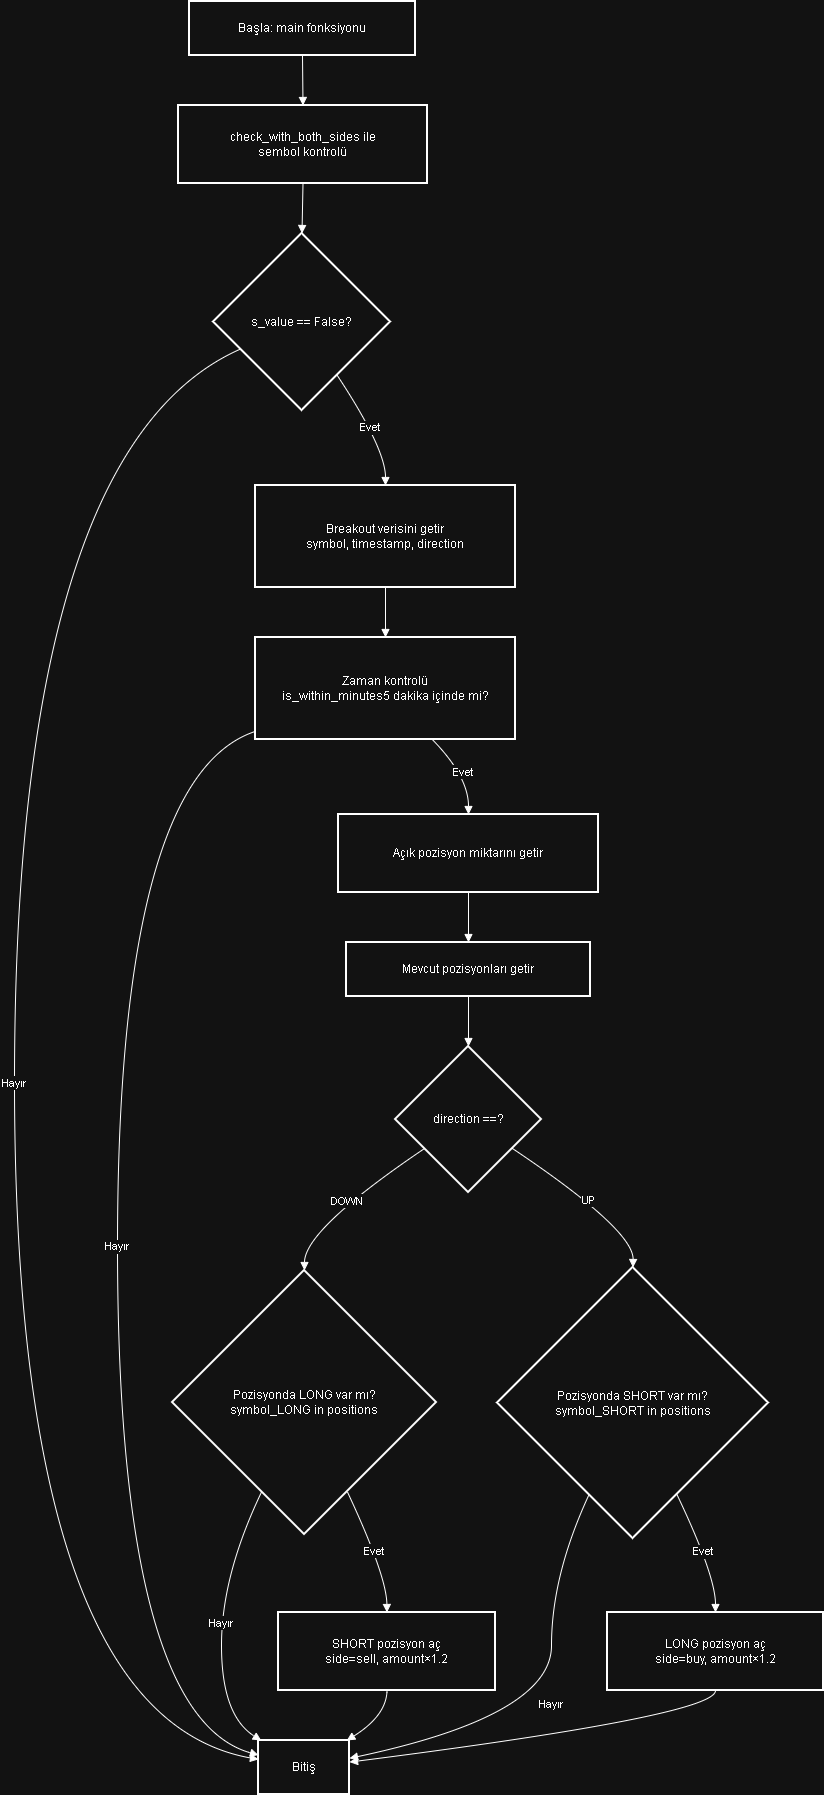

The diagram above was exported from draw.io. Its source (the exported page's mxGraphModel, read from the mxfile embedded in the PNG):
<mxGraphModel dx="679" dy="563" grid="1" gridSize="10" guides="1" tooltips="1" connect="1" arrows="1" fold="1" page="1" pageScale="1" pageWidth="850" pageHeight="1100" math="0" shadow="0">
  <root>
    <mxCell id="0" />
    <mxCell id="1" parent="0" />
    <mxCell id="URmXUSpqFVmJfF6x3BZE-1" value="Başla: main fonksiyonu" style="whiteSpace=wrap;strokeWidth=2;" vertex="1" parent="1">
      <mxGeometry x="195" y="20" width="226" height="54" as="geometry" />
    </mxCell>
    <mxCell id="URmXUSpqFVmJfF6x3BZE-2" value="check_with_both_sides ile&#10;sembol kontrolü" style="whiteSpace=wrap;strokeWidth=2;" vertex="1" parent="1">
      <mxGeometry x="184" y="124" width="249" height="78" as="geometry" />
    </mxCell>
    <mxCell id="URmXUSpqFVmJfF6x3BZE-3" value="s_value == False?" style="rhombus;strokeWidth=2;whiteSpace=wrap;" vertex="1" parent="1">
      <mxGeometry x="219" y="252" width="177" height="177" as="geometry" />
    </mxCell>
    <mxCell id="URmXUSpqFVmJfF6x3BZE-4" value="Bitiş" style="whiteSpace=wrap;strokeWidth=2;" vertex="1" parent="1">
      <mxGeometry x="264" y="1759" width="91" height="54" as="geometry" />
    </mxCell>
    <mxCell id="URmXUSpqFVmJfF6x3BZE-5" value="Breakout verisini getir&#10;symbol, timestamp, direction" style="whiteSpace=wrap;strokeWidth=2;" vertex="1" parent="1">
      <mxGeometry x="261" y="504" width="260" height="102" as="geometry" />
    </mxCell>
    <mxCell id="URmXUSpqFVmJfF6x3BZE-6" value="Zaman kontrolü&#10;is_within_minutes5 dakika içinde mi?" style="whiteSpace=wrap;strokeWidth=2;" vertex="1" parent="1">
      <mxGeometry x="261" y="656" width="260" height="102" as="geometry" />
    </mxCell>
    <mxCell id="URmXUSpqFVmJfF6x3BZE-7" value="Açık pozisyon miktarını getir" style="whiteSpace=wrap;strokeWidth=2;" vertex="1" parent="1">
      <mxGeometry x="344" y="833" width="260" height="78" as="geometry" />
    </mxCell>
    <mxCell id="URmXUSpqFVmJfF6x3BZE-8" value="Mevcut pozisyonları getir" style="whiteSpace=wrap;strokeWidth=2;" vertex="1" parent="1">
      <mxGeometry x="352" y="961" width="244" height="54" as="geometry" />
    </mxCell>
    <mxCell id="URmXUSpqFVmJfF6x3BZE-9" value="direction ==?" style="rhombus;strokeWidth=2;whiteSpace=wrap;" vertex="1" parent="1">
      <mxGeometry x="401" y="1065" width="146" height="146" as="geometry" />
    </mxCell>
    <mxCell id="URmXUSpqFVmJfF6x3BZE-10" value="Pozisyonda LONG var mı?&#10;symbol_LONG in positions" style="rhombus;strokeWidth=2;whiteSpace=wrap;" vertex="1" parent="1">
      <mxGeometry x="178" y="1289" width="264" height="264" as="geometry" />
    </mxCell>
    <mxCell id="URmXUSpqFVmJfF6x3BZE-11" value="SHORT pozisyon aç&#10;side=sell, amount×1.2" style="whiteSpace=wrap;strokeWidth=2;" vertex="1" parent="1">
      <mxGeometry x="284" y="1631" width="217" height="78" as="geometry" />
    </mxCell>
    <mxCell id="URmXUSpqFVmJfF6x3BZE-12" value="Pozisyonda SHORT var mı?&#10;symbol_SHORT in positions" style="rhombus;strokeWidth=2;whiteSpace=wrap;" vertex="1" parent="1">
      <mxGeometry x="503" y="1286" width="271" height="271" as="geometry" />
    </mxCell>
    <mxCell id="URmXUSpqFVmJfF6x3BZE-13" value="LONG pozisyon aç&#10;side=buy, amount×1.2" style="whiteSpace=wrap;strokeWidth=2;" vertex="1" parent="1">
      <mxGeometry x="613" y="1631" width="216" height="78" as="geometry" />
    </mxCell>
    <mxCell id="URmXUSpqFVmJfF6x3BZE-14" value="" style="curved=1;startArrow=none;endArrow=block;exitX=0.5;exitY=1;entryX=0.5;entryY=0;rounded=0;" edge="1" parent="1" source="URmXUSpqFVmJfF6x3BZE-1" target="URmXUSpqFVmJfF6x3BZE-2">
      <mxGeometry relative="1" as="geometry">
        <Array as="points" />
      </mxGeometry>
    </mxCell>
    <mxCell id="URmXUSpqFVmJfF6x3BZE-15" value="" style="curved=1;startArrow=none;endArrow=block;exitX=0.5;exitY=1;entryX=0.5;entryY=0;rounded=0;" edge="1" parent="1" source="URmXUSpqFVmJfF6x3BZE-2" target="URmXUSpqFVmJfF6x3BZE-3">
      <mxGeometry relative="1" as="geometry">
        <Array as="points" />
      </mxGeometry>
    </mxCell>
    <mxCell id="URmXUSpqFVmJfF6x3BZE-16" value="Hayır" style="curved=1;startArrow=none;endArrow=block;exitX=0;exitY=0.72;entryX=0;entryY=0.35;rounded=0;" edge="1" parent="1" source="URmXUSpqFVmJfF6x3BZE-3" target="URmXUSpqFVmJfF6x3BZE-4">
      <mxGeometry relative="1" as="geometry">
        <Array as="points">
          <mxPoint x="20" y="467" />
          <mxPoint x="20" y="1734" />
        </Array>
      </mxGeometry>
    </mxCell>
    <mxCell id="URmXUSpqFVmJfF6x3BZE-17" value="Evet" style="curved=1;startArrow=none;endArrow=block;exitX=0.83;exitY=1;entryX=0.5;entryY=0;rounded=0;" edge="1" parent="1" source="URmXUSpqFVmJfF6x3BZE-3" target="URmXUSpqFVmJfF6x3BZE-5">
      <mxGeometry relative="1" as="geometry">
        <Array as="points">
          <mxPoint x="391" y="467" />
        </Array>
      </mxGeometry>
    </mxCell>
    <mxCell id="URmXUSpqFVmJfF6x3BZE-18" value="" style="curved=1;startArrow=none;endArrow=block;exitX=0.5;exitY=1;entryX=0.5;entryY=0;rounded=0;" edge="1" parent="1" source="URmXUSpqFVmJfF6x3BZE-5" target="URmXUSpqFVmJfF6x3BZE-6">
      <mxGeometry relative="1" as="geometry">
        <Array as="points" />
      </mxGeometry>
    </mxCell>
    <mxCell id="URmXUSpqFVmJfF6x3BZE-19" value="Hayır" style="curved=1;startArrow=none;endArrow=block;exitX=0;exitY=0.92;entryX=0;entryY=0.27;rounded=0;" edge="1" parent="1" source="URmXUSpqFVmJfF6x3BZE-6" target="URmXUSpqFVmJfF6x3BZE-4">
      <mxGeometry relative="1" as="geometry">
        <Array as="points">
          <mxPoint x="123" y="795" />
          <mxPoint x="123" y="1734" />
        </Array>
      </mxGeometry>
    </mxCell>
    <mxCell id="URmXUSpqFVmJfF6x3BZE-20" value="Evet" style="curved=1;startArrow=none;endArrow=block;exitX=0.68;exitY=1;entryX=0.5;entryY=0;rounded=0;" edge="1" parent="1" source="URmXUSpqFVmJfF6x3BZE-6" target="URmXUSpqFVmJfF6x3BZE-7">
      <mxGeometry relative="1" as="geometry">
        <Array as="points">
          <mxPoint x="474" y="795" />
        </Array>
      </mxGeometry>
    </mxCell>
    <mxCell id="URmXUSpqFVmJfF6x3BZE-21" value="" style="curved=1;startArrow=none;endArrow=block;exitX=0.5;exitY=1;entryX=0.5;entryY=0;rounded=0;" edge="1" parent="1" source="URmXUSpqFVmJfF6x3BZE-7" target="URmXUSpqFVmJfF6x3BZE-8">
      <mxGeometry relative="1" as="geometry">
        <Array as="points" />
      </mxGeometry>
    </mxCell>
    <mxCell id="URmXUSpqFVmJfF6x3BZE-22" value="" style="curved=1;startArrow=none;endArrow=block;exitX=0.5;exitY=1;entryX=0.5;entryY=0;rounded=0;" edge="1" parent="1" source="URmXUSpqFVmJfF6x3BZE-8" target="URmXUSpqFVmJfF6x3BZE-9">
      <mxGeometry relative="1" as="geometry">
        <Array as="points" />
      </mxGeometry>
    </mxCell>
    <mxCell id="URmXUSpqFVmJfF6x3BZE-23" value="DOWN" style="curved=1;startArrow=none;endArrow=block;exitX=0;exitY=0.83;entryX=0.5;entryY=0;rounded=0;" edge="1" parent="1" source="URmXUSpqFVmJfF6x3BZE-9" target="URmXUSpqFVmJfF6x3BZE-10">
      <mxGeometry relative="1" as="geometry">
        <Array as="points">
          <mxPoint x="310" y="1248" />
        </Array>
      </mxGeometry>
    </mxCell>
    <mxCell id="URmXUSpqFVmJfF6x3BZE-24" value="Hayır" style="curved=1;startArrow=none;endArrow=block;exitX=0.26;exitY=1;entryX=0.03;entryY=0;rounded=0;" edge="1" parent="1" source="URmXUSpqFVmJfF6x3BZE-10" target="URmXUSpqFVmJfF6x3BZE-4">
      <mxGeometry relative="1" as="geometry">
        <Array as="points">
          <mxPoint x="227" y="1594" />
          <mxPoint x="227" y="1734" />
        </Array>
      </mxGeometry>
    </mxCell>
    <mxCell id="URmXUSpqFVmJfF6x3BZE-25" value="Evet" style="curved=1;startArrow=none;endArrow=block;exitX=0.74;exitY=1;entryX=0.5;entryY=0;rounded=0;" edge="1" parent="1" source="URmXUSpqFVmJfF6x3BZE-10" target="URmXUSpqFVmJfF6x3BZE-11">
      <mxGeometry relative="1" as="geometry">
        <Array as="points">
          <mxPoint x="392" y="1594" />
        </Array>
      </mxGeometry>
    </mxCell>
    <mxCell id="URmXUSpqFVmJfF6x3BZE-26" value="UP" style="curved=1;startArrow=none;endArrow=block;exitX=1;exitY=0.83;entryX=0.5;entryY=0;rounded=0;" edge="1" parent="1" source="URmXUSpqFVmJfF6x3BZE-9" target="URmXUSpqFVmJfF6x3BZE-12">
      <mxGeometry relative="1" as="geometry">
        <Array as="points">
          <mxPoint x="639" y="1248" />
        </Array>
      </mxGeometry>
    </mxCell>
    <mxCell id="URmXUSpqFVmJfF6x3BZE-27" value="Hayır" style="curved=1;startArrow=none;endArrow=block;exitX=0.26;exitY=1;entryX=1;entryY=0.33;rounded=0;" edge="1" parent="1" source="URmXUSpqFVmJfF6x3BZE-12" target="URmXUSpqFVmJfF6x3BZE-4">
      <mxGeometry relative="1" as="geometry">
        <Array as="points">
          <mxPoint x="557" y="1594" />
          <mxPoint x="557" y="1734" />
        </Array>
      </mxGeometry>
    </mxCell>
    <mxCell id="URmXUSpqFVmJfF6x3BZE-28" value="Evet" style="curved=1;startArrow=none;endArrow=block;exitX=0.74;exitY=1;entryX=0.5;entryY=0;rounded=0;" edge="1" parent="1" source="URmXUSpqFVmJfF6x3BZE-12" target="URmXUSpqFVmJfF6x3BZE-13">
      <mxGeometry relative="1" as="geometry">
        <Array as="points">
          <mxPoint x="721" y="1594" />
        </Array>
      </mxGeometry>
    </mxCell>
    <mxCell id="URmXUSpqFVmJfF6x3BZE-29" value="" style="curved=1;startArrow=none;endArrow=block;exitX=0.5;exitY=1;entryX=0.97;entryY=0;rounded=0;" edge="1" parent="1" source="URmXUSpqFVmJfF6x3BZE-11" target="URmXUSpqFVmJfF6x3BZE-4">
      <mxGeometry relative="1" as="geometry">
        <Array as="points">
          <mxPoint x="392" y="1734" />
        </Array>
      </mxGeometry>
    </mxCell>
    <mxCell id="URmXUSpqFVmJfF6x3BZE-30" value="" style="curved=1;startArrow=none;endArrow=block;exitX=0.5;exitY=1;entryX=1;entryY=0.4;rounded=0;" edge="1" parent="1" source="URmXUSpqFVmJfF6x3BZE-13" target="URmXUSpqFVmJfF6x3BZE-4">
      <mxGeometry relative="1" as="geometry">
        <Array as="points">
          <mxPoint x="721" y="1734" />
        </Array>
      </mxGeometry>
    </mxCell>
  </root>
</mxGraphModel>